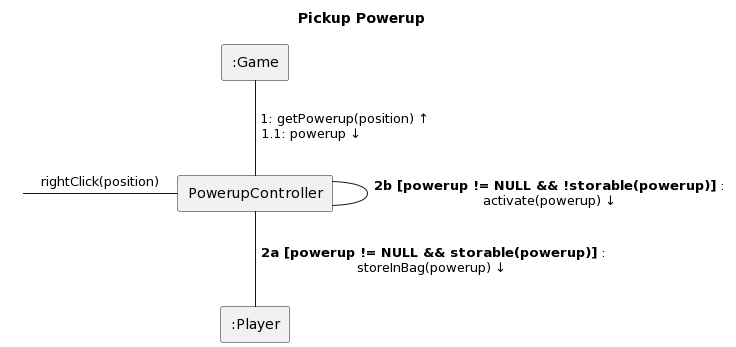

The diagram above was rendered by PlantUML. Its source (embedded in the PNG):
@startuml
title Pickup Powerup



skinparam interface {
  backgroundColor transparent
  borderColor transparent
}
skinparam componentStyle rectangle

[PowerupController] as controller
[:Game] as game
[:Player] as player

" "-controller: rightClick(position)

game--controller : " 1: getPowerup(position) ↑\n 1.1: powerup ↓                 "

controller--player: "** 2a [powerup != NULL && storable(powerup)]** :\nstoreInBag(powerup) ↓"

controller-- controller: "**2b [powerup != NULL && !storable(powerup)]** :\nactivate(powerup) ↓"
@enduml